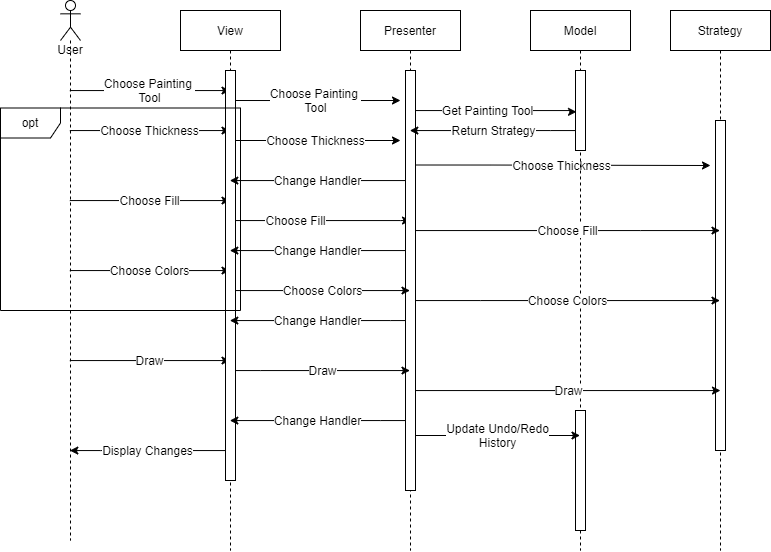

The diagram above was exported from draw.io. Its source (the exported page's mxGraphModel, read from the mxfile embedded in the PNG):
<mxGraphModel dx="2354" dy="645" grid="1" gridSize="10" guides="1" tooltips="1" connect="1" arrows="1" fold="1" page="1" pageScale="1" pageWidth="850" pageHeight="1100" math="0" shadow="0">
  <root>
    <mxCell id="0" />
    <mxCell id="1" parent="0" />
    <mxCell id="39Vnqjvw5QgHfF3Mtrb4-22" value="Get Painting Tool" style="edgeStyle=orthogonalEdgeStyle;rounded=0;orthogonalLoop=1;jettySize=auto;html=1;entryX=0.1;entryY=0.517;entryDx=0;entryDy=0;entryPerimeter=0;" edge="1" parent="1" target="39Vnqjvw5QgHfF3Mtrb4-21">
      <mxGeometry x="0.0063" relative="1" as="geometry">
        <mxPoint x="370" y="194.5" as="sourcePoint" />
        <mxPoint x="530" y="194.5" as="targetPoint" />
        <Array as="points">
          <mxPoint x="370" y="180" />
          <mxPoint x="530" y="180" />
          <mxPoint x="530" y="181" />
        </Array>
        <mxPoint as="offset" />
      </mxGeometry>
    </mxCell>
    <mxCell id="39Vnqjvw5QgHfF3Mtrb4-38" value="Choose Painting&amp;nbsp;&lt;br&gt;Tool" style="edgeStyle=orthogonalEdgeStyle;rounded=0;orthogonalLoop=1;jettySize=auto;html=1;" edge="1" parent="1">
      <mxGeometry relative="1" as="geometry">
        <mxPoint x="190" y="170" as="sourcePoint" />
        <mxPoint x="360" y="170" as="targetPoint" />
        <Array as="points">
          <mxPoint x="270.5" y="170" />
          <mxPoint x="270.5" y="170" />
        </Array>
      </mxGeometry>
    </mxCell>
    <mxCell id="39Vnqjvw5QgHfF3Mtrb4-39" value="Choose Thickness" style="edgeStyle=orthogonalEdgeStyle;rounded=0;orthogonalLoop=1;jettySize=auto;html=1;" edge="1" parent="1">
      <mxGeometry relative="1" as="geometry">
        <mxPoint x="190" y="210" as="sourcePoint" />
        <mxPoint x="360" y="210" as="targetPoint" />
        <Array as="points" />
      </mxGeometry>
    </mxCell>
    <mxCell id="39Vnqjvw5QgHfF3Mtrb4-40" value="Choose Fill" style="edgeStyle=orthogonalEdgeStyle;rounded=0;orthogonalLoop=1;jettySize=auto;html=1;" edge="1" parent="1">
      <mxGeometry relative="1" as="geometry">
        <mxPoint x="190" y="240" as="sourcePoint" />
        <mxPoint x="370" y="290" as="targetPoint" />
        <Array as="points">
          <mxPoint x="190" y="290" />
          <mxPoint x="360" y="290" />
        </Array>
      </mxGeometry>
    </mxCell>
    <mxCell id="39Vnqjvw5QgHfF3Mtrb4-23" value="Choose Thickness" style="edgeStyle=orthogonalEdgeStyle;rounded=0;orthogonalLoop=1;jettySize=auto;html=1;" edge="1" parent="1">
      <mxGeometry relative="1" as="geometry">
        <mxPoint x="370" y="234.5" as="sourcePoint" />
        <mxPoint x="670" y="235" as="targetPoint" />
        <Array as="points">
          <mxPoint x="450.5" y="234.5" />
          <mxPoint x="450.5" y="234.5" />
        </Array>
      </mxGeometry>
    </mxCell>
    <mxCell id="39Vnqjvw5QgHfF3Mtrb4-7" value="Choose Painting&amp;nbsp;&lt;br&gt;Tool" style="edgeStyle=orthogonalEdgeStyle;rounded=0;orthogonalLoop=1;jettySize=auto;html=1;" edge="1" parent="1" source="39Vnqjvw5QgHfF3Mtrb4-5" target="39Vnqjvw5QgHfF3Mtrb4-6">
      <mxGeometry relative="1" as="geometry">
        <Array as="points">
          <mxPoint x="110" y="160" />
          <mxPoint x="110" y="160" />
        </Array>
      </mxGeometry>
    </mxCell>
    <mxCell id="39Vnqjvw5QgHfF3Mtrb4-10" value="Choose Thickness" style="edgeStyle=orthogonalEdgeStyle;rounded=0;orthogonalLoop=1;jettySize=auto;html=1;" edge="1" parent="1" source="39Vnqjvw5QgHfF3Mtrb4-5" target="39Vnqjvw5QgHfF3Mtrb4-6">
      <mxGeometry relative="1" as="geometry">
        <Array as="points">
          <mxPoint x="110" y="200" />
          <mxPoint x="110" y="200" />
        </Array>
      </mxGeometry>
    </mxCell>
    <mxCell id="39Vnqjvw5QgHfF3Mtrb4-13" value="Choose Fill" style="edgeStyle=orthogonalEdgeStyle;rounded=0;orthogonalLoop=1;jettySize=auto;html=1;" edge="1" parent="1" source="39Vnqjvw5QgHfF3Mtrb4-5" target="39Vnqjvw5QgHfF3Mtrb4-6">
      <mxGeometry relative="1" as="geometry">
        <Array as="points">
          <mxPoint x="110" y="270" />
          <mxPoint x="110" y="270" />
        </Array>
      </mxGeometry>
    </mxCell>
    <mxCell id="39Vnqjvw5QgHfF3Mtrb4-14" value="Choose Colors" style="edgeStyle=orthogonalEdgeStyle;rounded=0;orthogonalLoop=1;jettySize=auto;html=1;" edge="1" parent="1" source="39Vnqjvw5QgHfF3Mtrb4-5" target="39Vnqjvw5QgHfF3Mtrb4-6">
      <mxGeometry relative="1" as="geometry">
        <Array as="points">
          <mxPoint x="110" y="340" />
          <mxPoint x="110" y="340" />
        </Array>
      </mxGeometry>
    </mxCell>
    <mxCell id="39Vnqjvw5QgHfF3Mtrb4-17" value="Draw" style="edgeStyle=orthogonalEdgeStyle;rounded=0;orthogonalLoop=1;jettySize=auto;html=1;" edge="1" parent="1" source="39Vnqjvw5QgHfF3Mtrb4-5" target="39Vnqjvw5QgHfF3Mtrb4-6">
      <mxGeometry relative="1" as="geometry">
        <Array as="points">
          <mxPoint x="110" y="430" />
          <mxPoint x="110" y="430" />
        </Array>
      </mxGeometry>
    </mxCell>
    <mxCell id="39Vnqjvw5QgHfF3Mtrb4-5" value="User" style="shape=umlLifeline;participant=umlActor;perimeter=lifelinePerimeter;whiteSpace=wrap;html=1;container=1;collapsible=0;recursiveResize=0;verticalAlign=top;spacingTop=36;outlineConnect=0;size=40;" vertex="1" parent="1">
      <mxGeometry x="20" y="70" width="20" height="540" as="geometry" />
    </mxCell>
    <mxCell id="39Vnqjvw5QgHfF3Mtrb4-6" value="View" style="shape=umlLifeline;perimeter=lifelinePerimeter;whiteSpace=wrap;html=1;container=1;collapsible=0;recursiveResize=0;outlineConnect=0;" vertex="1" parent="1">
      <mxGeometry x="140" y="80" width="100" height="540" as="geometry" />
    </mxCell>
    <mxCell id="39Vnqjvw5QgHfF3Mtrb4-9" value="" style="html=1;points=[];perimeter=orthogonalPerimeter;" vertex="1" parent="39Vnqjvw5QgHfF3Mtrb4-6">
      <mxGeometry x="45" y="60" width="10" height="410" as="geometry" />
    </mxCell>
    <mxCell id="39Vnqjvw5QgHfF3Mtrb4-8" value="opt" style="shape=umlFrame;whiteSpace=wrap;html=1;" vertex="1" parent="1">
      <mxGeometry x="-40" y="177.5" width="240" height="202.5" as="geometry" />
    </mxCell>
    <mxCell id="39Vnqjvw5QgHfF3Mtrb4-11" value="Presenter" style="shape=umlLifeline;perimeter=lifelinePerimeter;whiteSpace=wrap;html=1;container=1;collapsible=0;recursiveResize=0;outlineConnect=0;" vertex="1" parent="1">
      <mxGeometry x="320" y="80" width="100" height="540" as="geometry" />
    </mxCell>
    <mxCell id="39Vnqjvw5QgHfF3Mtrb4-12" value="" style="html=1;points=[];perimeter=orthogonalPerimeter;" vertex="1" parent="39Vnqjvw5QgHfF3Mtrb4-11">
      <mxGeometry x="45" y="60" width="10" height="420" as="geometry" />
    </mxCell>
    <mxCell id="39Vnqjvw5QgHfF3Mtrb4-20" value="Model" style="shape=umlLifeline;perimeter=lifelinePerimeter;whiteSpace=wrap;html=1;container=1;collapsible=0;recursiveResize=0;outlineConnect=0;" vertex="1" parent="1">
      <mxGeometry x="490" y="80" width="100" height="540" as="geometry" />
    </mxCell>
    <mxCell id="39Vnqjvw5QgHfF3Mtrb4-21" value="" style="html=1;points=[];perimeter=orthogonalPerimeter;" vertex="1" parent="39Vnqjvw5QgHfF3Mtrb4-20">
      <mxGeometry x="45" y="60" width="10" height="80" as="geometry" />
    </mxCell>
    <mxCell id="39Vnqjvw5QgHfF3Mtrb4-60" value="" style="html=1;points=[];perimeter=orthogonalPerimeter;" vertex="1" parent="39Vnqjvw5QgHfF3Mtrb4-20">
      <mxGeometry x="45" y="400" width="10" height="120" as="geometry" />
    </mxCell>
    <mxCell id="39Vnqjvw5QgHfF3Mtrb4-43" value="Strategy" style="shape=umlLifeline;perimeter=lifelinePerimeter;whiteSpace=wrap;html=1;container=1;collapsible=0;recursiveResize=0;outlineConnect=0;" vertex="1" parent="1">
      <mxGeometry x="630" y="80" width="100" height="540" as="geometry" />
    </mxCell>
    <mxCell id="39Vnqjvw5QgHfF3Mtrb4-44" value="" style="html=1;points=[];perimeter=orthogonalPerimeter;" vertex="1" parent="39Vnqjvw5QgHfF3Mtrb4-43">
      <mxGeometry x="45" y="110" width="10" height="330" as="geometry" />
    </mxCell>
    <mxCell id="39Vnqjvw5QgHfF3Mtrb4-45" value="Choose Colors" style="edgeStyle=orthogonalEdgeStyle;rounded=0;orthogonalLoop=1;jettySize=auto;html=1;" edge="1" parent="1" source="39Vnqjvw5QgHfF3Mtrb4-9" target="39Vnqjvw5QgHfF3Mtrb4-11">
      <mxGeometry relative="1" as="geometry">
        <Array as="points">
          <mxPoint x="280" y="360" />
          <mxPoint x="280" y="360" />
        </Array>
      </mxGeometry>
    </mxCell>
    <mxCell id="39Vnqjvw5QgHfF3Mtrb4-46" value="Return Strategy" style="edgeStyle=orthogonalEdgeStyle;rounded=0;orthogonalLoop=1;jettySize=auto;html=1;" edge="1" parent="1" source="39Vnqjvw5QgHfF3Mtrb4-21" target="39Vnqjvw5QgHfF3Mtrb4-11">
      <mxGeometry relative="1" as="geometry">
        <Array as="points">
          <mxPoint x="510" y="200" />
          <mxPoint x="510" y="200" />
        </Array>
      </mxGeometry>
    </mxCell>
    <mxCell id="39Vnqjvw5QgHfF3Mtrb4-47" value="Change Handler" style="edgeStyle=orthogonalEdgeStyle;rounded=0;orthogonalLoop=1;jettySize=auto;html=1;" edge="1" parent="1" source="39Vnqjvw5QgHfF3Mtrb4-12" target="39Vnqjvw5QgHfF3Mtrb4-6">
      <mxGeometry relative="1" as="geometry">
        <Array as="points">
          <mxPoint x="250" y="250" />
          <mxPoint x="250" y="250" />
        </Array>
      </mxGeometry>
    </mxCell>
    <mxCell id="39Vnqjvw5QgHfF3Mtrb4-49" value="Change Handler" style="edgeStyle=orthogonalEdgeStyle;rounded=0;orthogonalLoop=1;jettySize=auto;html=1;" edge="1" parent="1" source="39Vnqjvw5QgHfF3Mtrb4-12" target="39Vnqjvw5QgHfF3Mtrb4-6">
      <mxGeometry relative="1" as="geometry">
        <Array as="points">
          <mxPoint x="280" y="320" />
          <mxPoint x="280" y="320" />
        </Array>
      </mxGeometry>
    </mxCell>
    <mxCell id="39Vnqjvw5QgHfF3Mtrb4-51" value="Choose Fill" style="edgeStyle=orthogonalEdgeStyle;rounded=0;orthogonalLoop=1;jettySize=auto;html=1;" edge="1" parent="1" source="39Vnqjvw5QgHfF3Mtrb4-12" target="39Vnqjvw5QgHfF3Mtrb4-43">
      <mxGeometry relative="1" as="geometry">
        <Array as="points">
          <mxPoint x="600" y="300" />
          <mxPoint x="600" y="300" />
        </Array>
      </mxGeometry>
    </mxCell>
    <mxCell id="39Vnqjvw5QgHfF3Mtrb4-53" value="Choose Colors" style="edgeStyle=orthogonalEdgeStyle;rounded=0;orthogonalLoop=1;jettySize=auto;html=1;" edge="1" parent="1" source="39Vnqjvw5QgHfF3Mtrb4-12" target="39Vnqjvw5QgHfF3Mtrb4-43">
      <mxGeometry relative="1" as="geometry">
        <Array as="points">
          <mxPoint x="440" y="370" />
          <mxPoint x="440" y="370" />
        </Array>
      </mxGeometry>
    </mxCell>
    <mxCell id="39Vnqjvw5QgHfF3Mtrb4-54" value="Change Handler" style="edgeStyle=orthogonalEdgeStyle;rounded=0;orthogonalLoop=1;jettySize=auto;html=1;" edge="1" parent="1" source="39Vnqjvw5QgHfF3Mtrb4-12" target="39Vnqjvw5QgHfF3Mtrb4-6">
      <mxGeometry relative="1" as="geometry">
        <Array as="points">
          <mxPoint x="350" y="390" />
          <mxPoint x="350" y="390" />
        </Array>
      </mxGeometry>
    </mxCell>
    <mxCell id="39Vnqjvw5QgHfF3Mtrb4-55" value="Draw" style="edgeStyle=orthogonalEdgeStyle;rounded=0;orthogonalLoop=1;jettySize=auto;html=1;" edge="1" parent="1" source="39Vnqjvw5QgHfF3Mtrb4-9" target="39Vnqjvw5QgHfF3Mtrb4-11">
      <mxGeometry relative="1" as="geometry">
        <Array as="points">
          <mxPoint x="220" y="440" />
          <mxPoint x="220" y="440" />
        </Array>
      </mxGeometry>
    </mxCell>
    <mxCell id="39Vnqjvw5QgHfF3Mtrb4-57" value="Draw" style="edgeStyle=orthogonalEdgeStyle;rounded=0;orthogonalLoop=1;jettySize=auto;html=1;" edge="1" parent="1" source="39Vnqjvw5QgHfF3Mtrb4-12">
      <mxGeometry relative="1" as="geometry">
        <mxPoint x="680" y="460" as="targetPoint" />
        <Array as="points">
          <mxPoint x="674" y="460" />
        </Array>
      </mxGeometry>
    </mxCell>
    <mxCell id="39Vnqjvw5QgHfF3Mtrb4-58" value="Change Handler" style="edgeStyle=orthogonalEdgeStyle;rounded=0;orthogonalLoop=1;jettySize=auto;html=1;" edge="1" parent="1" source="39Vnqjvw5QgHfF3Mtrb4-12" target="39Vnqjvw5QgHfF3Mtrb4-6">
      <mxGeometry relative="1" as="geometry">
        <Array as="points">
          <mxPoint x="340" y="490" />
          <mxPoint x="340" y="490" />
        </Array>
      </mxGeometry>
    </mxCell>
    <mxCell id="39Vnqjvw5QgHfF3Mtrb4-59" value="Display Changes" style="edgeStyle=orthogonalEdgeStyle;rounded=0;orthogonalLoop=1;jettySize=auto;html=1;" edge="1" parent="1" source="39Vnqjvw5QgHfF3Mtrb4-9" target="39Vnqjvw5QgHfF3Mtrb4-5">
      <mxGeometry relative="1" as="geometry">
        <Array as="points">
          <mxPoint x="60" y="520" />
          <mxPoint x="60" y="520" />
        </Array>
      </mxGeometry>
    </mxCell>
    <mxCell id="39Vnqjvw5QgHfF3Mtrb4-61" value="Update Undo/Redo&lt;br&gt;History" style="edgeStyle=orthogonalEdgeStyle;rounded=0;orthogonalLoop=1;jettySize=auto;html=1;" edge="1" parent="1" source="39Vnqjvw5QgHfF3Mtrb4-12" target="39Vnqjvw5QgHfF3Mtrb4-20">
      <mxGeometry relative="1" as="geometry">
        <Array as="points">
          <mxPoint x="420" y="505" />
          <mxPoint x="420" y="505" />
        </Array>
      </mxGeometry>
    </mxCell>
  </root>
</mxGraphModel>